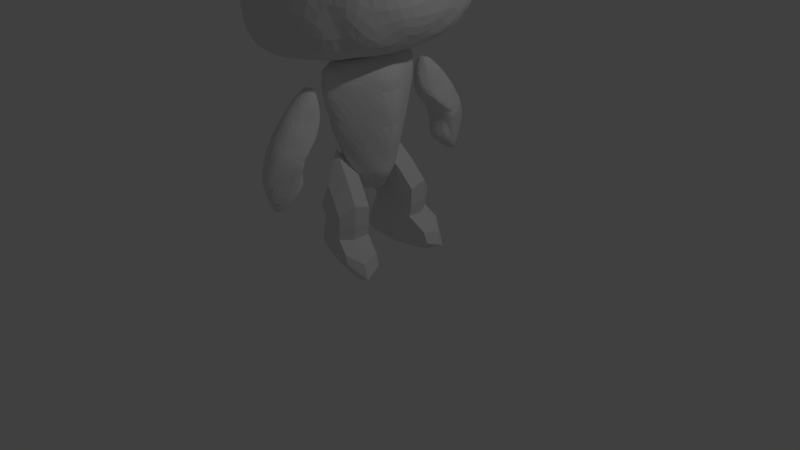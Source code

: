 # Source: MiniGrund2.blend  (saved by Blender 2.76.0; exported with 4.5.12 LTS)
import bpy
from mathutils import Matrix  # noqa: F401  (used for matrix-valued properties, if any)

bpy.ops.wm.read_factory_settings(use_empty=True)
scene = bpy.context.scene
scene.name = 'Scene'

# ---- collections
col_collection_1 = bpy.data.collections.new('Collection 1'); scene.collection.children.link(col_collection_1)

# ---- world
world_world = bpy.data.worlds.new('World'); scene.world = world_world
world_world.color = (0.05088, 0.05088, 0.05088)
world_world.use_sun_shadow = False
world_world.sun_shadow_jitter_overblur = 0.0
world_world.cycles.sampling_method = 'MANUAL'
world_world.cycles.sample_map_resolution = 256

# ---- cameras
cam_camera = bpy.data.cameras.new('Camera')
cam_camera.clip_end = 100.0
cam_camera.lens = 35.0
cam_camera.sensor_width = 32.0
cam_camera.sensor_height = 18.0
cam_camera.ortho_scale = 7.314
cam_camera.dof.focus_distance = 0.0
cam_camera.dof.aperture_fstop = 128.0

# ---- lights
light_lamp = bpy.data.lights.new('Lamp', 'POINT')
light_lamp.transmission_factor = 0.0
light_lamp.cutoff_distance = 30.0
light_lamp.energy = 100.0
light_lamp.shadow_buffer_clip_start = 1.001
light_lamp.shadow_soft_size = 0.1
light_lamp.shadow_maximum_resolution = 0.006
light_lamp.use_absolute_resolution = True
light_lamp.cycles.use_multiple_importance_sampling = False

# ---- meshes
me_cube_004 = bpy.data.meshes.new('Cube.004')
me_cube_004.from_pydata([(0.4509, 0.1079, 1.537), (0.5216, -0.1633, 1.237), (0.569, -0.3454, 0.979), (0.5653, -0.3311, 0.7017), (0.5565, -0.2975, 0.5135), (0.6227, -0.5515, 0.3005), (0.639, -0.6138, 0.1222), (0.5753, -0.3694, 0.0132), (0.4866, -0.02912, 0.02311), (0.3729, 0.407, 0.1469), (0.3604, 0.455, 0.2708), (0.4066, 0.2776, 0.7958), (0.3629, 0.2493, 0.9939), (0.2594, 0.02012, 1.356), (0.3165, -0.1992, 1.112), (0.3549, -0.3465, 0.904), (0.3519, -0.3349, 0.6798), (0.3448, -0.3077, 0.5276), (0.3984, -0.5131, 0.3554), (0.4115, -0.5635, 0.2112), (0.36, -0.3659, 0.1231), (0.2883, -0.09071, 0.1311), (0.1963, 0.262, 0.2312), (0.1862, 0.3007, 0.3313), (0.2236, 0.1573, 0.7559), (0.1883, 0.293, 0.9161), (0.6551, 0.03561, 1.167), (0.6983, -0.1299, 0.9834), (0.7272, -0.241, 0.8263), (0.7249, -0.2322, 0.6571), (0.7196, -0.2118, 0.5422), (0.76, -0.3667, 0.4123), (0.7699, -0.4047, 0.3035), (0.731, -0.2556, 0.237), (0.6769, -0.04801, 0.2431), (0.6076, 0.2181, 0.3186), (0.6, 0.2473, 0.3942), (0.6282, 0.1391, 0.7145), (0.6015, 0.2415, 0.8353)], [], [(7, 20, 21, 8), (0, 13, 14, 1), (8, 21, 22, 9), (1, 14, 15, 2), (9, 22, 23, 10), (2, 15, 16, 3), (10, 23, 24, 11), (3, 16, 17, 4), (11, 24, 25, 12), (4, 17, 18, 5), (0, 12, 25, 13), (5, 18, 19, 6), (6, 19, 20, 7), (25, 24, 13), (13, 24, 14), (15, 14, 24), (24, 23, 15), (17, 16, 23), (23, 22, 17), (22, 21, 17), (21, 20, 17), (17, 20, 18), (19, 18, 20), (8, 34, 33, 7), (1, 27, 26, 0), (9, 35, 34, 8), (2, 28, 27, 1), (10, 36, 35, 9), (3, 29, 28, 2), (11, 37, 36, 10), (4, 30, 29, 3), (12, 38, 37, 11), (5, 31, 30, 4), (12, 0, 26, 38), (6, 32, 31, 5), (7, 33, 32, 6), (27, 38, 26), (38, 27, 37), (27, 28, 37), (29, 37, 28), (37, 29, 36), (29, 30, 36), (35, 36, 34), (36, 30, 34), (34, 30, 33), (30, 31, 33), (32, 33, 31), (15, 23, 16)])
me_cube_004.use_remesh_preserve_volume = False
me_cube_004.use_remesh_preserve_attributes = False
me_cube_004.use_mirror_vertex_groups = False
me_cube_004.update()
me_cube_003 = bpy.data.meshes.new('Cube.003')
me_cube_003.from_pydata([(1.205, 0.0, 1.18), (1.365, 0.0, 1.043), (1.585, 0.0, 1.043), (1.669, 0.0, 1.204), (1.544, 0.0, 1.703), (1.401, 0.0, 1.976), (1.14, 0.0, 2.297), (0.8075, 0.0, 2.56), (1.068, 0.0, 1.287), (1.127, 0.0, 1.533), (1.041, 0.0, 1.788), (0.714, 0.0, 2.049), (1.208, -0.1505, 1.267), (1.338, -0.1505, 1.156), (1.483, -0.1505, 1.691), (1.367, -0.1505, 1.912), (1.155, -0.1505, 2.172), (0.8865, -0.1505, 2.385), (1.098, -0.1505, 1.354), (1.145, -0.1505, 1.553), (1.075, -0.1505, 1.759), (0.8107, -0.1505, 1.971), (1.196, -0.2521, 1.609), (1.172, -0.2521, 1.68), (1.081, -0.2521, 1.753)], [], [(14, 22, 3), (3, 4, 14), (5, 15, 4), (14, 4, 15), (6, 16, 5), (15, 5, 16), (17, 16, 6), (7, 17, 6), (21, 16, 17), (24, 16, 21), (24, 23, 15), (16, 24, 15), (23, 22, 14), (15, 23, 14), (18, 12, 19), (22, 19, 13), (13, 19, 12), (13, 2, 22), (2, 3, 22), (20, 19, 23), (23, 19, 22), (18, 0, 12), (0, 18, 8), (19, 9, 18), (8, 18, 9), (19, 20, 9), (9, 20, 10), (24, 20, 23), (20, 24, 21), (10, 20, 11), (20, 21, 11), (11, 21, 7), (21, 17, 7), (13, 12, 1), (1, 2, 13), (1, 12, 0)])
me_cube_003.use_remesh_preserve_volume = False
me_cube_003.use_remesh_preserve_attributes = False
me_cube_003.use_mirror_vertex_groups = False
me_cube_003.update()
me_cube_002 = bpy.data.meshes.new('Cube.002')
me_cube_002.from_pydata([(0.0, -1.49e-08, 2.662), (0.6364, -1.49e-08, 2.646), (0.8298, -1.49e-08, 2.567), (0.7271, -1.49e-08, 2.037), (0.5131, -1.49e-08, 1.6), (0.2221, -1.49e-08, 1.01), (0.0, -1.49e-08, 1.028), (0.0, 0.303, 2.705), (0.0, 0.4352, 2.518), (0.0, 0.4699, 2.256), (0.0, 0.455, 1.825), (0.0, 0.3362, 1.335), (0.0, 0.3064, 1.132), (0.0, 0.1578, 1.003), (0.4175, 0.247, 2.469), (0.3638, 0.2668, 2.157), (0.2861, 0.247, 1.612), (0.2134, 0.2336, 1.265), (0.1337, 0.1171, 1.006), (0.3558, 0.1986, 2.675)], [(5, 6), (6, 13)], [(19, 14, 7), (7, 14, 8), (14, 15, 9), (8, 14, 9), (16, 10, 15), (9, 15, 10), (11, 16, 17), (11, 10, 16), (18, 13, 17), (12, 17, 13), (11, 17, 12), (18, 17, 5), (4, 17, 16), (4, 5, 17), (4, 16, 3), (16, 15, 3), (3, 15, 2), (15, 14, 2), (2, 14, 1), (19, 1, 14), (1, 19, 0), (7, 0, 19)])
me_cube_002.use_remesh_preserve_volume = False
me_cube_002.use_remesh_preserve_attributes = False
me_cube_002.use_mirror_vertex_groups = False
me_cube_002.update()
me_cube_001 = bpy.data.meshes.new('Cube.001')
me_cube_001.from_pydata([(0.4022, 0.3488, 1.12), (0.804, 2.98e-08, 1.157), (1.283, 2.98e-08, 1.02), (1.54, 2.98e-08, 0.7808), (1.711, 2.98e-08, 0.02761), (1.745, 2.98e-08, -0.6742), (1.668, 2.98e-08, -1.085), (1.36, 2.98e-08, -1.427), (0.804, 2.98e-08, -1.573), (0.0, 2.98e-08, -1.59), (0.804, 0.6491, -1.43), (0.804, 0.9743, -0.8306), (0.804, 1.026, -0.163), (0.804, 0.9315, 0.4446), (0.804, 0.8117, 0.7699), (0.804, 0.5721, 1.001), (1.283, 0.5721, 0.7442), (1.283, 0.709, 0.1879), (1.283, 0.7261, -0.4626), (1.283, 0.4523, -1.241), (0.0, 0.6919, 1.07), (0.0, 0.9572, 0.5987), (0.0, 1.111, -0.1801), (0.0, 1.051, -0.9761), (0.0, 0.6748, -1.515), (0.0, 2.98e-08, 1.202)], [], [(7, 19, 6), (6, 19, 5), (19, 18, 5), (5, 18, 4), (18, 17, 4), (4, 17, 3), (17, 16, 3), (3, 16, 2), (2, 15, 1), (20, 0, 15), (16, 15, 2), (15, 16, 14), (16, 17, 13), (14, 16, 13), (18, 12, 17), (13, 17, 12), (8, 19, 7), (10, 19, 8), (19, 10, 18), (10, 11, 18), (11, 12, 18), (9, 10, 8), (24, 10, 9), (10, 24, 11), (24, 23, 11), (11, 23, 12), (23, 22, 12), (12, 22, 13), (22, 21, 13), (13, 21, 14), (14, 20, 15), (21, 20, 14), (25, 0, 20), (15, 0, 1), (0, 25, 1)])
me_cube_001.use_remesh_preserve_volume = False
me_cube_001.use_remesh_preserve_attributes = False
me_cube_001.use_mirror_vertex_groups = False
me_cube_001.update()

# ---- objects
ob_cube_003 = bpy.data.objects.new('Cube.003', me_cube_004)
ob_cube_002 = bpy.data.objects.new('Cube.002', me_cube_003)
ob_cube_001 = bpy.data.objects.new('Cube.001', me_cube_002)
ob_lamp = bpy.data.objects.new('Lamp', light_lamp)
ob_camera = bpy.data.objects.new('Camera', cam_camera)
ob_cube = bpy.data.objects.new('Cube', me_cube_001)

# ---- transforms, parenting, visibility, modifiers, constraints
ob_cube_003.location = (0.0, 0.0, 0.0)
ob_cube_003.rotation_euler = (0.0, -0.0, 1.571)
ob_cube_003.lineart.crease_threshold = 0.0
_m = ob_cube_003.modifiers.new('Mirror', 'MIRROR')
ob_cube_002.location = (0.0, 0.0, 0.0)
ob_cube_002.rotation_euler = (0.0, -0.0, 1.571)
ob_cube_002.lineart.crease_threshold = 0.0
_m = ob_cube_002.modifiers.new('Mirror', 'MIRROR')
_m.use_axis = (True, True, False)
_m = ob_cube_002.modifiers.new('Subsurf', 'SUBSURF')
_m.uv_smooth = 'PRESERVE_CORNERS'
_m.quality = 2
_m.levels = 0
_m.show_only_control_edges = False
ob_cube_001.location = (0.0, 0.0, 0.0)
ob_cube_001.rotation_euler = (0.0, -0.0, 1.571)
ob_cube_001.lineart.crease_threshold = 0.0
_m = ob_cube_001.modifiers.new('Mirror', 'MIRROR')
_m.use_axis = (True, True, False)
_m = ob_cube_001.modifiers.new('Subsurf', 'SUBSURF')
_m.uv_smooth = 'PRESERVE_CORNERS'
_m.quality = 2
_m.levels = 0
_m.show_only_control_edges = False
ob_lamp.location = (4.076, 1.005, 5.904)
ob_lamp.rotation_euler = (0.6503, 0.05522, 1.866)
ob_lamp.lock_rotations_4d = False
ob_lamp.empty_display_type = 'ARROWS'
ob_lamp.color = (0.0, 0.0, 0.0, 0.0)
ob_lamp.hide_viewport = True
ob_lamp.lineart.crease_threshold = 0.0
ob_camera.location = (7.481, -6.508, 5.344)
ob_camera.rotation_euler = (1.109, 0.01082, 0.8149)
ob_camera.lock_rotations_4d = False
ob_camera.empty_display_type = 'ARROWS'
ob_camera.color = (0.0, 0.0, 0.0, 0.0)
ob_camera.hide_viewport = True
ob_camera.display_type = 'WIRE'
ob_camera.lineart.crease_threshold = 0.0
ob_cube.location = (0.0, 0.0, 4.228)
ob_cube.rotation_euler = (0.0, -0.0, 1.571)
ob_cube.scale = (1.0, 1.0, 1.0)
ob_cube.lineart.crease_threshold = 0.0
_m = ob_cube.modifiers.new('Mirror', 'MIRROR')
_m.use_axis = (True, True, False)
_m = ob_cube.modifiers.new('Subsurf', 'SUBSURF')
_m.uv_smooth = 'PRESERVE_CORNERS'
_m.quality = 2
_m.levels = 0
_m.show_only_control_edges = False

# ---- collection membership
col_collection_1.objects.link(ob_cube_003)
col_collection_1.objects.link(ob_cube_002)
col_collection_1.objects.link(ob_cube_001)
col_collection_1.objects.link(ob_lamp)
col_collection_1.objects.link(ob_camera)
col_collection_1.objects.link(ob_cube)

# ---- scene / render settings (as saved in the file)
scene.camera = ob_camera
scene.frame_start = 1; scene.frame_end = 250; scene.frame_set(2)
scene.render.engine = 'BLENDER_EEVEE_NEXT'
scene.render.resolution_percentage = 50
scene.render.dither_intensity = 0.0
scene.cycles.use_denoising = False
scene.cycles.samples = 10
scene.cycles.sampling_pattern = 'TABULATED_SOBOL'
scene.cycles.light_sampling_threshold = 0.0
scene.cycles.use_adaptive_sampling = False
scene.cycles.use_light_tree = False
scene.cycles.blur_glossy = 0.0
scene.cycles.pixel_filter_type = 'GAUSSIAN'
scene.cycles.sample_clamp_indirect = 0.0
scene.view_settings.view_transform = 'Standard'
bpy.context.view_layer.update()
